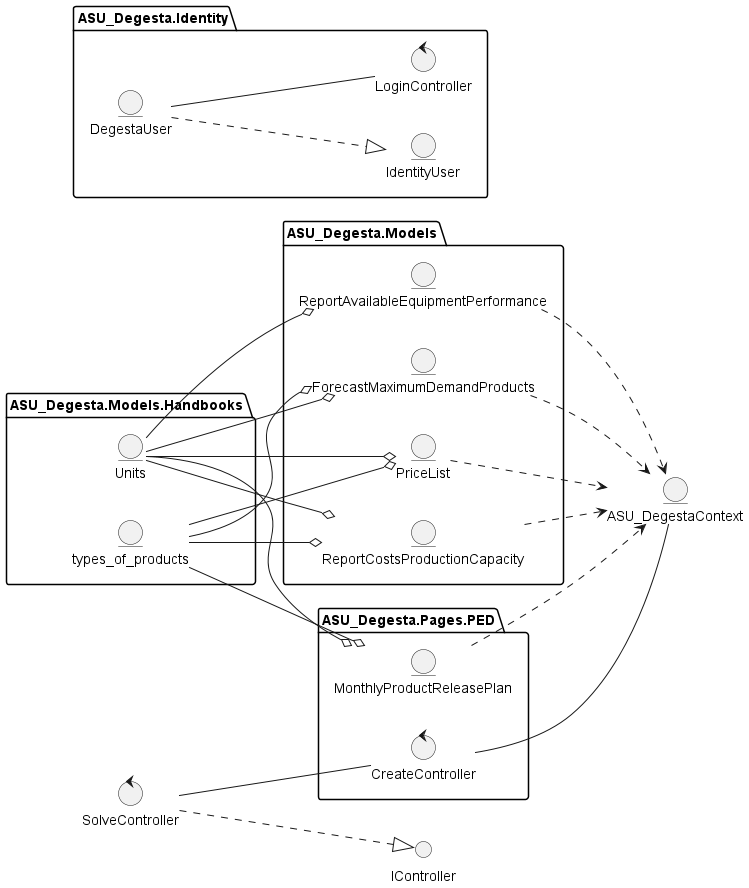

The diagram above was rendered by PlantUML. Its source (embedded in the PNG):
@startuml
'https://plantuml.com/deployment-diagram
left to right direction
'label label
'package "База данных" as bd{
'entity aspnetusers
'entity MonthlyProductReleasePlan as main
'entity ForecastMaximumDemandProducts as doc1
'entity PriceList as doc2
'entity ReportCostsProductionCapacity as doc3
'entity ReportAvailableEquipmentPerformance as doc4

'doc1 --o main
'doc2 --o main
'doc3 --o main
'doc4 --o main

'}
'package "ПО"{

entity ASU_DegestaContext as context
control SolveController as SC
interface IController as IC
package ASU_Degesta.Models{

entity ForecastMaximumDemandProducts as doc1M
entity PriceList as doc2M
entity ReportCostsProductionCapacity as doc3M
entity ReportAvailableEquipmentPerformance as doc4M

}
package ASU_Degesta.Identity{
'boundary LoginPage
control LoginController
entity DegestaUser as User
entity IdentityUser as IUser
'LoginPage -- LoginController
User -- LoginController
User -.|> IUser
}
package ASU_Degesta.Models.Handbooks{
    entity types_of_products
    entity Units
}
types_of_products --o doc1M
types_of_products --o doc2M
types_of_products --o doc3M

Units --o doc1M
Units --o doc2M
Units --o doc3M
Units --o doc4M

package ASU_Degesta.Pages.PED{
'boundary CreateModel
control CreateController

entity MonthlyProductReleasePlan as mainM

types_of_products --o mainM
Units --o mainM
CreateController -- context
'LoginController -.> context
doc1M -.> context
doc2M -.> context
doc3M -.> context
doc4M -.> context
mainM -.> context
'CreateModel -- CreateController
'CreateController - SC
SC -.|> IC  
SC -- CreateController
}



'}
'context -.> bd

@enduml